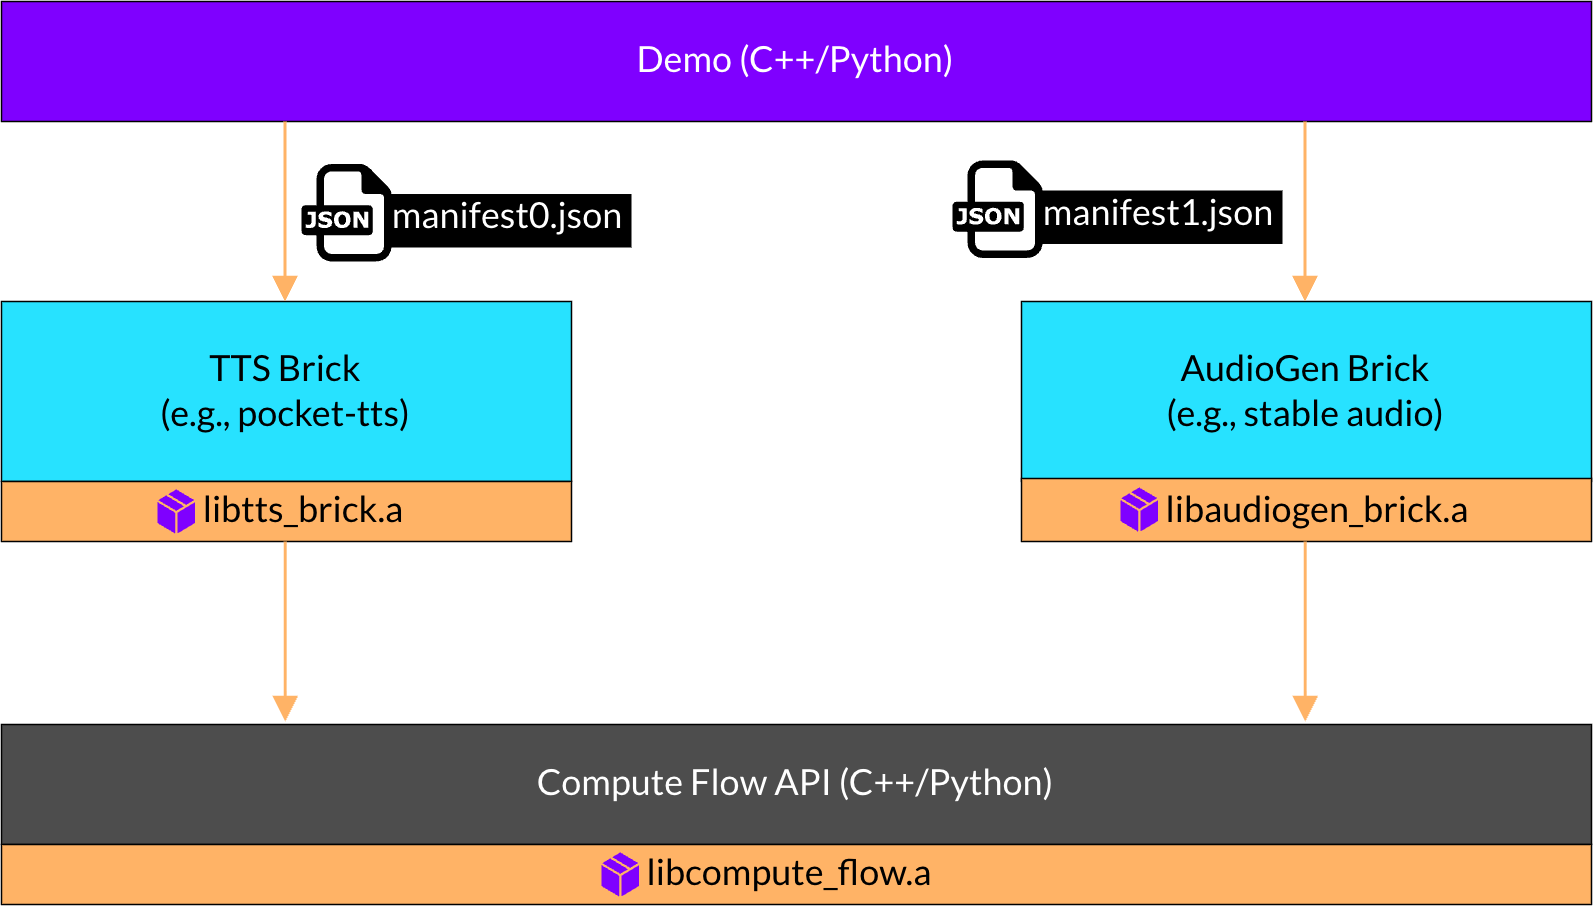

The diagram above was exported from draw.io. Its source (the exported page's mxGraphModel, read from the mxfile embedded in the PNG):
<mxGraphModel dx="848" dy="484" grid="1" gridSize="1" guides="1" tooltips="1" connect="1" arrows="1" fold="1" page="1" pageScale="1" pageWidth="827" pageHeight="1169" math="0" shadow="0">
  <root>
    <mxCell id="0" />
    <mxCell id="1" parent="0" />
    <mxCell id="UnYvWg_Z6JbC1l57FLgD-1" parent="1" style="rounded=0;whiteSpace=wrap;html=1;fillColor=#7F00FF;fontColor=#FFFFFF;strokeWidth=0.5;" value="&lt;font face=&quot;Lato&quot; data-font-src=&quot;https://fonts.googleapis.com/css?family=Lato&quot;&gt;Demo (C++/Python)&lt;/font&gt;" vertex="1">
      <mxGeometry height="40" width="530" x="120" y="30" as="geometry" />
    </mxCell>
    <mxCell id="UnYvWg_Z6JbC1l57FLgD-2" parent="1" style="rounded=0;whiteSpace=wrap;html=1;strokeWidth=0.5;fillColor=#27E2FF;" value="&lt;font face=&quot;Lato&quot; data-font-src=&quot;https://fonts.googleapis.com/css?family=Lato&quot;&gt;TTS Brick&lt;/font&gt;&lt;div&gt;&lt;font face=&quot;Lato&quot; data-font-src=&quot;https://fonts.googleapis.com/css?family=Lato&quot;&gt;(e.g., pocket-tts)&lt;/font&gt;&lt;/div&gt;" vertex="1">
      <mxGeometry height="60" width="190" x="120" y="130" as="geometry" />
    </mxCell>
    <mxCell id="UnYvWg_Z6JbC1l57FLgD-9" parent="1" style="rounded=0;whiteSpace=wrap;html=1;fillColor=#4D4D4D;fontColor=#FFFFFF;strokeWidth=0.5;" value="&lt;font face=&quot;Lato&quot; data-font-src=&quot;https://fonts.googleapis.com/css?family=Lato&quot;&gt;Compute Flow API (C++/Python)&lt;/font&gt;" vertex="1">
      <mxGeometry height="40" width="530" x="120" y="271" as="geometry" />
    </mxCell>
    <mxCell id="fajL5nEYM78057MozUoc-1" parent="1" style="rounded=0;whiteSpace=wrap;html=1;strokeWidth=0.5;fillColor=#27E2FF;" value="&lt;font face=&quot;Lato&quot; data-font-src=&quot;https://fonts.googleapis.com/css?family=Lato&quot;&gt;AudioGen Brick&lt;/font&gt;&lt;div&gt;&lt;font face=&quot;Lato&quot; data-font-src=&quot;https://fonts.googleapis.com/css?family=Lato&quot;&gt;(e.g., stable audio)&lt;/font&gt;&lt;/div&gt;" vertex="1">
      <mxGeometry height="60" width="190" x="460" y="130" as="geometry" />
    </mxCell>
    <mxCell id="fajL5nEYM78057MozUoc-2" edge="1" parent="1" style="endArrow=block;html=1;rounded=0;endFill=1;strokeColor=#FFB366;" value="">
      <mxGeometry height="50" relative="1" width="50" as="geometry">
        <mxPoint x="214.5" y="70" as="sourcePoint" />
        <mxPoint x="214.5" y="130" as="targetPoint" />
      </mxGeometry>
    </mxCell>
    <mxCell id="fajL5nEYM78057MozUoc-3" edge="1" parent="1" style="endArrow=block;html=1;rounded=0;endFill=1;strokeColor=#FFB366;" value="">
      <mxGeometry height="50" relative="1" width="50" as="geometry">
        <mxPoint x="554.5" y="70" as="sourcePoint" />
        <mxPoint x="554.5" y="130" as="targetPoint" />
      </mxGeometry>
    </mxCell>
    <mxCell id="MAz_G7cqtt_6vG5bPr1_-1" parent="1" style="rounded=0;whiteSpace=wrap;html=1;strokeWidth=0.5;fillColor=#FFB366;" value="" vertex="1">
      <mxGeometry height="20" width="190" x="120" y="190" as="geometry" />
    </mxCell>
    <mxCell id="MAz_G7cqtt_6vG5bPr1_-2" parent="1" style="verticalLabelPosition=bottom;html=1;verticalAlign=top;align=center;strokeColor=none;fillColor=#7F00FF;shape=mxgraph.azure.cloud_service_package_file;" value="" vertex="1">
      <mxGeometry height="14.71" width="12.5" x="172" y="192.65" as="geometry" />
    </mxCell>
    <mxCell id="MAz_G7cqtt_6vG5bPr1_-3" parent="1" style="text;html=1;whiteSpace=wrap;strokeColor=none;fillColor=none;align=center;verticalAlign=middle;rounded=0;" value="&lt;font face=&quot;Lato&quot; data-font-src=&quot;https://fonts.googleapis.com/css?family=Lato&quot;&gt;libtts_brick.a&lt;/font&gt;" vertex="1">
      <mxGeometry height="30" width="60" x="191" y="185" as="geometry" />
    </mxCell>
    <mxCell id="MAz_G7cqtt_6vG5bPr1_-4" parent="1" style="rounded=0;whiteSpace=wrap;html=1;strokeWidth=0.5;fillColor=#FFB366;" value="" vertex="1">
      <mxGeometry height="21" width="190" x="460" y="189" as="geometry" />
    </mxCell>
    <mxCell id="MAz_G7cqtt_6vG5bPr1_-8" parent="1" style="text;html=1;whiteSpace=wrap;strokeColor=none;fillColor=none;align=center;verticalAlign=middle;rounded=0;" value="&lt;font face=&quot;Lato&quot; data-font-src=&quot;https://fonts.googleapis.com/css?family=Lato&quot;&gt;libaudiogen_brick.a&lt;/font&gt;" vertex="1">
      <mxGeometry height="30" width="60" x="529" y="185.01" as="geometry" />
    </mxCell>
    <mxCell id="MAz_G7cqtt_6vG5bPr1_-9" edge="1" parent="1" style="endArrow=block;html=1;rounded=0;endFill=1;strokeColor=#FFB366;" value="">
      <mxGeometry height="50" relative="1" width="50" as="geometry">
        <mxPoint x="554.58" y="210" as="sourcePoint" />
        <mxPoint x="554.58" y="270" as="targetPoint" />
      </mxGeometry>
    </mxCell>
    <mxCell id="MAz_G7cqtt_6vG5bPr1_-10" edge="1" parent="1" style="endArrow=block;html=1;rounded=0;endFill=1;strokeColor=#FFB366;" value="">
      <mxGeometry height="50" relative="1" width="50" as="geometry">
        <mxPoint x="214.58" y="210" as="sourcePoint" />
        <mxPoint x="214.58" y="270" as="targetPoint" />
      </mxGeometry>
    </mxCell>
    <mxCell id="MAz_G7cqtt_6vG5bPr1_-12" parent="1" style="rounded=0;whiteSpace=wrap;html=1;strokeWidth=0.5;fillColor=#FFB366;" value="" vertex="1">
      <mxGeometry height="20" width="530" x="120" y="311" as="geometry" />
    </mxCell>
    <mxCell id="MAz_G7cqtt_6vG5bPr1_-13" parent="1" style="verticalLabelPosition=bottom;html=1;verticalAlign=top;align=center;strokeColor=none;fillColor=#7F00FF;shape=mxgraph.azure.cloud_service_package_file;" value="" vertex="1">
      <mxGeometry height="14.71" width="12.5" x="493" y="192" as="geometry" />
    </mxCell>
    <mxCell id="MAz_G7cqtt_6vG5bPr1_-14" parent="1" style="verticalLabelPosition=bottom;html=1;verticalAlign=top;align=center;strokeColor=none;fillColor=#7F00FF;shape=mxgraph.azure.cloud_service_package_file;" value="" vertex="1">
      <mxGeometry height="14.71" width="12.5" x="320" y="313.65000000000003" as="geometry" />
    </mxCell>
    <mxCell id="MAz_G7cqtt_6vG5bPr1_-15" parent="1" style="text;html=1;whiteSpace=wrap;strokeColor=none;fillColor=none;align=center;verticalAlign=middle;rounded=0;" value="&lt;font face=&quot;Lato&quot; data-font-src=&quot;https://fonts.googleapis.com/css?family=Lato&quot;&gt;libcompute_flow.a&lt;/font&gt;" vertex="1">
      <mxGeometry height="30" width="60" x="353" y="306" as="geometry" />
    </mxCell>
    <mxCell id="MAz_G7cqtt_6vG5bPr1_-16" parent="1" style="rounded=0;whiteSpace=wrap;html=1;strokeColor=none;fillColor=#000000;" value="" vertex="1">
      <mxGeometry height="17.83" width="81" x="249" y="94.17" as="geometry" />
    </mxCell>
    <mxCell id="MAz_G7cqtt_6vG5bPr1_-18" connectable="0" parent="1" style="group" value="" vertex="1">
      <mxGeometry height="33.000000000000014" width="99" x="220" y="84.17" as="geometry" />
    </mxCell>
    <mxCell id="fajL5nEYM78057MozUoc-8" parent="MAz_G7cqtt_6vG5bPr1_-18" style="dashed=0;outlineConnect=0;html=1;align=center;labelPosition=center;verticalLabelPosition=bottom;verticalAlign=top;shape=mxgraph.weblogos.json" value="" vertex="1">
      <mxGeometry height="32.48" width="30" as="geometry" />
    </mxCell>
    <mxCell id="MAz_G7cqtt_6vG5bPr1_-17" parent="MAz_G7cqtt_6vG5bPr1_-18" style="text;html=1;whiteSpace=wrap;strokeColor=none;fillColor=none;align=center;verticalAlign=middle;rounded=0;" value="&lt;font face=&quot;Lato&quot; data-font-src=&quot;https://fonts.googleapis.com/css?family=Lato&quot; style=&quot;color: rgb(255, 255, 255);&quot;&gt;manifest0.json&lt;/font&gt;" vertex="1">
      <mxGeometry height="30" width="60" x="39" y="3.000000000000014" as="geometry" />
    </mxCell>
    <mxCell id="MAz_G7cqtt_6vG5bPr1_-22" parent="1" style="rounded=0;whiteSpace=wrap;html=1;strokeColor=none;fillColor=#000000;" value="" vertex="1">
      <mxGeometry height="17.83" width="81" x="466" y="93" as="geometry" />
    </mxCell>
    <mxCell id="MAz_G7cqtt_6vG5bPr1_-23" connectable="0" parent="1" style="group" value="" vertex="1">
      <mxGeometry height="33.000000000000014" width="99" x="437" y="83" as="geometry" />
    </mxCell>
    <mxCell id="MAz_G7cqtt_6vG5bPr1_-24" parent="MAz_G7cqtt_6vG5bPr1_-23" style="dashed=0;outlineConnect=0;html=1;align=center;labelPosition=center;verticalLabelPosition=bottom;verticalAlign=top;shape=mxgraph.weblogos.json" value="" vertex="1">
      <mxGeometry height="32.48" width="30" as="geometry" />
    </mxCell>
    <mxCell id="MAz_G7cqtt_6vG5bPr1_-25" parent="MAz_G7cqtt_6vG5bPr1_-23" style="text;html=1;whiteSpace=wrap;strokeColor=none;fillColor=none;align=center;verticalAlign=middle;rounded=0;" value="&lt;font face=&quot;Lato&quot; data-font-src=&quot;https://fonts.googleapis.com/css?family=Lato&quot; style=&quot;color: rgb(255, 255, 255);&quot;&gt;manifest1.json&lt;/font&gt;" vertex="1">
      <mxGeometry height="30" width="60" x="39" y="3.000000000000014" as="geometry" />
    </mxCell>
  </root>
</mxGraphModel>